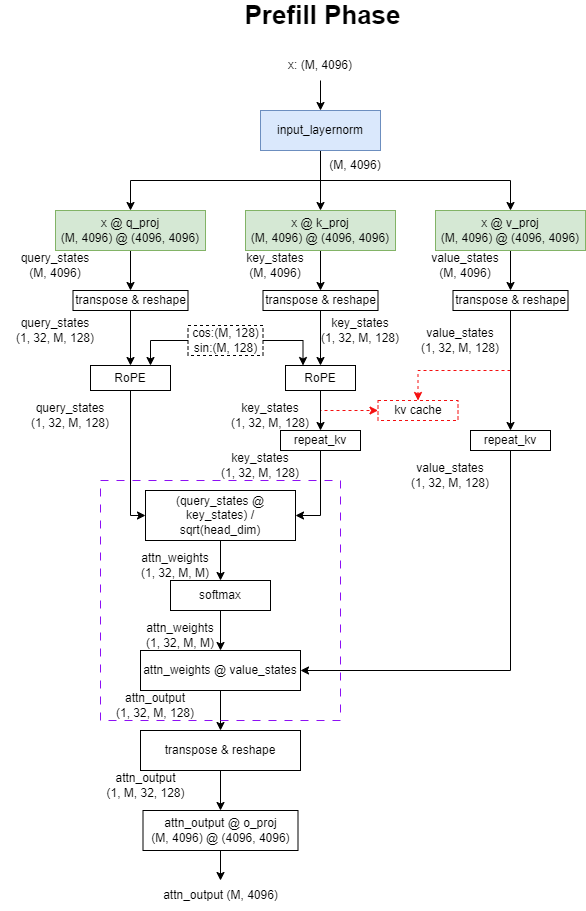

The diagram above was exported from draw.io. Its source (the exported page's mxGraphModel, read from the mxfile embedded in the PNG):
<mxGraphModel dx="1027" dy="989" grid="1" gridSize="10" guides="1" tooltips="1" connect="1" arrows="1" fold="1" page="1" pageScale="1" pageWidth="850" pageHeight="1100" math="0" shadow="0">
  <root>
    <mxCell id="0" />
    <mxCell id="1" parent="0" />
    <mxCell id="ybK0-YaQfSdRYVXVmPPV-9" style="edgeStyle=orthogonalEdgeStyle;rounded=0;orthogonalLoop=1;jettySize=auto;html=1;exitX=0.5;exitY=1;exitDx=0;exitDy=0;entryX=0.5;entryY=0;entryDx=0;entryDy=0;" edge="1" parent="1" source="ybK0-YaQfSdRYVXVmPPV-1" target="ybK0-YaQfSdRYVXVmPPV-7">
      <mxGeometry relative="1" as="geometry" />
    </mxCell>
    <mxCell id="ybK0-YaQfSdRYVXVmPPV-10" style="edgeStyle=orthogonalEdgeStyle;rounded=0;orthogonalLoop=1;jettySize=auto;html=1;exitX=0.5;exitY=1;exitDx=0;exitDy=0;entryX=0.5;entryY=0;entryDx=0;entryDy=0;" edge="1" parent="1" source="ybK0-YaQfSdRYVXVmPPV-1" target="ybK0-YaQfSdRYVXVmPPV-8">
      <mxGeometry relative="1" as="geometry" />
    </mxCell>
    <mxCell id="ybK0-YaQfSdRYVXVmPPV-11" style="edgeStyle=orthogonalEdgeStyle;rounded=0;orthogonalLoop=1;jettySize=auto;html=1;exitX=0.5;exitY=1;exitDx=0;exitDy=0;" edge="1" parent="1" source="ybK0-YaQfSdRYVXVmPPV-1" target="ybK0-YaQfSdRYVXVmPPV-6">
      <mxGeometry relative="1" as="geometry" />
    </mxCell>
    <mxCell id="ybK0-YaQfSdRYVXVmPPV-1" value="input_layernorm" style="rounded=0;whiteSpace=wrap;html=1;fillColor=#dae8fc;strokeColor=#6c8ebf;" vertex="1" parent="1">
      <mxGeometry x="345" y="180" width="120" height="40" as="geometry" />
    </mxCell>
    <mxCell id="ybK0-YaQfSdRYVXVmPPV-3" style="edgeStyle=orthogonalEdgeStyle;rounded=0;orthogonalLoop=1;jettySize=auto;html=1;exitX=0.5;exitY=1;exitDx=0;exitDy=0;entryX=0.5;entryY=0;entryDx=0;entryDy=0;" edge="1" parent="1" source="ybK0-YaQfSdRYVXVmPPV-2" target="ybK0-YaQfSdRYVXVmPPV-1">
      <mxGeometry relative="1" as="geometry" />
    </mxCell>
    <mxCell id="ybK0-YaQfSdRYVXVmPPV-2" value="x: (M, 4096)" style="text;html=1;strokeColor=none;fillColor=none;align=center;verticalAlign=middle;whiteSpace=wrap;rounded=0;" vertex="1" parent="1">
      <mxGeometry x="365" y="120" width="80" height="30" as="geometry" />
    </mxCell>
    <mxCell id="ybK0-YaQfSdRYVXVmPPV-66" style="edgeStyle=orthogonalEdgeStyle;rounded=0;orthogonalLoop=1;jettySize=auto;html=1;exitX=0.5;exitY=1;exitDx=0;exitDy=0;entryX=0.5;entryY=0;entryDx=0;entryDy=0;" edge="1" parent="1" source="ybK0-YaQfSdRYVXVmPPV-6" target="ybK0-YaQfSdRYVXVmPPV-64">
      <mxGeometry relative="1" as="geometry" />
    </mxCell>
    <mxCell id="ybK0-YaQfSdRYVXVmPPV-6" value="x @ v_proj&lt;br&gt;(M, 4096) @ (4096, 4096)" style="rounded=0;whiteSpace=wrap;html=1;fillColor=#d5e8d4;strokeColor=#82b366;" vertex="1" parent="1">
      <mxGeometry x="520" y="280" width="150" height="40" as="geometry" />
    </mxCell>
    <mxCell id="ybK0-YaQfSdRYVXVmPPV-60" style="edgeStyle=orthogonalEdgeStyle;rounded=0;orthogonalLoop=1;jettySize=auto;html=1;exitX=0.5;exitY=1;exitDx=0;exitDy=0;entryX=0.5;entryY=0;entryDx=0;entryDy=0;" edge="1" parent="1" source="ybK0-YaQfSdRYVXVmPPV-7" target="ybK0-YaQfSdRYVXVmPPV-58">
      <mxGeometry relative="1" as="geometry" />
    </mxCell>
    <mxCell id="ybK0-YaQfSdRYVXVmPPV-7" value="x @ k_proj&lt;br&gt;(M, 4096) @ (4096, 4096)" style="rounded=0;whiteSpace=wrap;html=1;fillColor=#d5e8d4;strokeColor=#82b366;" vertex="1" parent="1">
      <mxGeometry x="330" y="280" width="150" height="40" as="geometry" />
    </mxCell>
    <mxCell id="ybK0-YaQfSdRYVXVmPPV-57" style="edgeStyle=orthogonalEdgeStyle;rounded=0;orthogonalLoop=1;jettySize=auto;html=1;exitX=0.5;exitY=1;exitDx=0;exitDy=0;entryX=0.5;entryY=0;entryDx=0;entryDy=0;" edge="1" parent="1" source="ybK0-YaQfSdRYVXVmPPV-8" target="ybK0-YaQfSdRYVXVmPPV-56">
      <mxGeometry relative="1" as="geometry" />
    </mxCell>
    <mxCell id="ybK0-YaQfSdRYVXVmPPV-8" value="x @ q_proj&lt;br&gt;(M, 4096) @ (4096, 4096)" style="rounded=0;whiteSpace=wrap;html=1;fillColor=#d5e8d4;strokeColor=#82b366;" vertex="1" parent="1">
      <mxGeometry x="140" y="280" width="150" height="40" as="geometry" />
    </mxCell>
    <mxCell id="ybK0-YaQfSdRYVXVmPPV-12" value="(M, 4096)" style="text;html=1;strokeColor=none;fillColor=none;align=center;verticalAlign=middle;whiteSpace=wrap;rounded=0;" vertex="1" parent="1">
      <mxGeometry x="400" y="220" width="80" height="30" as="geometry" />
    </mxCell>
    <mxCell id="ybK0-YaQfSdRYVXVmPPV-40" style="edgeStyle=orthogonalEdgeStyle;rounded=0;orthogonalLoop=1;jettySize=auto;html=1;exitX=0.5;exitY=1;exitDx=0;exitDy=0;entryX=0;entryY=0.5;entryDx=0;entryDy=0;" edge="1" parent="1" source="ybK0-YaQfSdRYVXVmPPV-13" target="ybK0-YaQfSdRYVXVmPPV-38">
      <mxGeometry relative="1" as="geometry">
        <Array as="points">
          <mxPoint x="215" y="585" />
        </Array>
      </mxGeometry>
    </mxCell>
    <mxCell id="ybK0-YaQfSdRYVXVmPPV-13" value="RoPE" style="rounded=0;whiteSpace=wrap;html=1;" vertex="1" parent="1">
      <mxGeometry x="175" y="435" width="80" height="25" as="geometry" />
    </mxCell>
    <mxCell id="ybK0-YaQfSdRYVXVmPPV-14" value="query_states&lt;br&gt;(M, 4096)" style="text;html=1;strokeColor=none;fillColor=none;align=center;verticalAlign=middle;whiteSpace=wrap;rounded=0;" vertex="1" parent="1">
      <mxGeometry x="100" y="320" width="80" height="30" as="geometry" />
    </mxCell>
    <mxCell id="ybK0-YaQfSdRYVXVmPPV-15" value="key_states&lt;br&gt;(M, 4096)" style="text;html=1;strokeColor=none;fillColor=none;align=center;verticalAlign=middle;whiteSpace=wrap;rounded=0;" vertex="1" parent="1">
      <mxGeometry x="320" y="320" width="80" height="30" as="geometry" />
    </mxCell>
    <mxCell id="ybK0-YaQfSdRYVXVmPPV-16" value="value_states&lt;br&gt;(M, 4096)" style="text;html=1;strokeColor=none;fillColor=none;align=center;verticalAlign=middle;whiteSpace=wrap;rounded=0;" vertex="1" parent="1">
      <mxGeometry x="510" y="320" width="80" height="30" as="geometry" />
    </mxCell>
    <mxCell id="ybK0-YaQfSdRYVXVmPPV-41" style="edgeStyle=orthogonalEdgeStyle;rounded=0;orthogonalLoop=1;jettySize=auto;html=1;exitX=0.5;exitY=1;exitDx=0;exitDy=0;entryX=1;entryY=0.5;entryDx=0;entryDy=0;" edge="1" parent="1" source="ybK0-YaQfSdRYVXVmPPV-19" target="ybK0-YaQfSdRYVXVmPPV-38">
      <mxGeometry relative="1" as="geometry" />
    </mxCell>
    <mxCell id="ybK0-YaQfSdRYVXVmPPV-19" value="repeat_kv" style="rounded=0;whiteSpace=wrap;html=1;" vertex="1" parent="1">
      <mxGeometry x="365" y="500" width="80" height="20" as="geometry" />
    </mxCell>
    <mxCell id="ybK0-YaQfSdRYVXVmPPV-21" value="kv cache" style="rounded=0;whiteSpace=wrap;html=1;dashed=1;strokeColor=#f50f0f;" vertex="1" parent="1">
      <mxGeometry x="462.5" y="470" width="80" height="20" as="geometry" />
    </mxCell>
    <mxCell id="ybK0-YaQfSdRYVXVmPPV-27" style="edgeStyle=orthogonalEdgeStyle;rounded=0;orthogonalLoop=1;jettySize=auto;html=1;exitX=0.5;exitY=1;exitDx=0;exitDy=0;entryX=0;entryY=0.5;entryDx=0;entryDy=0;dashed=1;strokeColor=#f50f0f;" edge="1" parent="1" source="ybK0-YaQfSdRYVXVmPPV-24" target="ybK0-YaQfSdRYVXVmPPV-21">
      <mxGeometry relative="1" as="geometry" />
    </mxCell>
    <mxCell id="ybK0-YaQfSdRYVXVmPPV-31" style="edgeStyle=orthogonalEdgeStyle;rounded=0;orthogonalLoop=1;jettySize=auto;html=1;exitX=0.5;exitY=1;exitDx=0;exitDy=0;entryX=0.5;entryY=0;entryDx=0;entryDy=0;" edge="1" parent="1" source="ybK0-YaQfSdRYVXVmPPV-24" target="ybK0-YaQfSdRYVXVmPPV-19">
      <mxGeometry relative="1" as="geometry" />
    </mxCell>
    <mxCell id="ybK0-YaQfSdRYVXVmPPV-24" value="RoPE" style="rounded=0;whiteSpace=wrap;html=1;" vertex="1" parent="1">
      <mxGeometry x="370" y="435" width="70" height="25" as="geometry" />
    </mxCell>
    <mxCell id="ybK0-YaQfSdRYVXVmPPV-55" style="edgeStyle=orthogonalEdgeStyle;rounded=0;orthogonalLoop=1;jettySize=auto;html=1;exitX=0.5;exitY=1;exitDx=0;exitDy=0;entryX=1;entryY=0.5;entryDx=0;entryDy=0;" edge="1" parent="1" source="ybK0-YaQfSdRYVXVmPPV-29" target="ybK0-YaQfSdRYVXVmPPV-44">
      <mxGeometry relative="1" as="geometry" />
    </mxCell>
    <mxCell id="ybK0-YaQfSdRYVXVmPPV-29" value="repeat_kv" style="rounded=0;whiteSpace=wrap;html=1;" vertex="1" parent="1">
      <mxGeometry x="555" y="500" width="80" height="20" as="geometry" />
    </mxCell>
    <mxCell id="ybK0-YaQfSdRYVXVmPPV-45" style="edgeStyle=orthogonalEdgeStyle;rounded=0;orthogonalLoop=1;jettySize=auto;html=1;exitX=0.5;exitY=1;exitDx=0;exitDy=0;entryX=0.5;entryY=0;entryDx=0;entryDy=0;" edge="1" parent="1" source="ybK0-YaQfSdRYVXVmPPV-38" target="ybK0-YaQfSdRYVXVmPPV-43">
      <mxGeometry relative="1" as="geometry" />
    </mxCell>
    <mxCell id="ybK0-YaQfSdRYVXVmPPV-38" value="(query_states @ key_states) / sqrt(head_dim)" style="rounded=0;whiteSpace=wrap;html=1;" vertex="1" parent="1">
      <mxGeometry x="230" y="560" width="150" height="50" as="geometry" />
    </mxCell>
    <mxCell id="ybK0-YaQfSdRYVXVmPPV-46" style="edgeStyle=orthogonalEdgeStyle;rounded=0;orthogonalLoop=1;jettySize=auto;html=1;exitX=0.5;exitY=1;exitDx=0;exitDy=0;" edge="1" parent="1" source="ybK0-YaQfSdRYVXVmPPV-43" target="ybK0-YaQfSdRYVXVmPPV-44">
      <mxGeometry relative="1" as="geometry" />
    </mxCell>
    <mxCell id="ybK0-YaQfSdRYVXVmPPV-43" value="softmax" style="rounded=0;whiteSpace=wrap;html=1;" vertex="1" parent="1">
      <mxGeometry x="255" y="650" width="100" height="30" as="geometry" />
    </mxCell>
    <mxCell id="ybK0-YaQfSdRYVXVmPPV-51" style="edgeStyle=orthogonalEdgeStyle;rounded=0;orthogonalLoop=1;jettySize=auto;html=1;exitX=0.5;exitY=1;exitDx=0;exitDy=0;entryX=0.5;entryY=0;entryDx=0;entryDy=0;" edge="1" parent="1" source="ybK0-YaQfSdRYVXVmPPV-44" target="ybK0-YaQfSdRYVXVmPPV-50">
      <mxGeometry relative="1" as="geometry" />
    </mxCell>
    <mxCell id="ybK0-YaQfSdRYVXVmPPV-44" value="attn_weights @ value_states" style="rounded=0;whiteSpace=wrap;html=1;" vertex="1" parent="1">
      <mxGeometry x="225" y="720" width="160" height="40" as="geometry" />
    </mxCell>
    <mxCell id="ybK0-YaQfSdRYVXVmPPV-47" value="attn_output&lt;br&gt;(1, 32, M, 128)" style="text;html=1;strokeColor=none;fillColor=none;align=center;verticalAlign=middle;whiteSpace=wrap;rounded=0;" vertex="1" parent="1">
      <mxGeometry x="190" y="760" width="100" height="30" as="geometry" />
    </mxCell>
    <mxCell id="ybK0-YaQfSdRYVXVmPPV-79" style="edgeStyle=orthogonalEdgeStyle;rounded=0;orthogonalLoop=1;jettySize=auto;html=1;exitX=0.5;exitY=1;exitDx=0;exitDy=0;entryX=0.5;entryY=0;entryDx=0;entryDy=0;" edge="1" parent="1" source="ybK0-YaQfSdRYVXVmPPV-50" target="ybK0-YaQfSdRYVXVmPPV-53">
      <mxGeometry relative="1" as="geometry" />
    </mxCell>
    <mxCell id="ybK0-YaQfSdRYVXVmPPV-50" value="transpose &amp;amp; reshape" style="rounded=0;whiteSpace=wrap;html=1;" vertex="1" parent="1">
      <mxGeometry x="225" y="800" width="160" height="40" as="geometry" />
    </mxCell>
    <mxCell id="ybK0-YaQfSdRYVXVmPPV-80" style="edgeStyle=orthogonalEdgeStyle;rounded=0;orthogonalLoop=1;jettySize=auto;html=1;exitX=0.5;exitY=1;exitDx=0;exitDy=0;entryX=0.5;entryY=0;entryDx=0;entryDy=0;" edge="1" parent="1" source="ybK0-YaQfSdRYVXVmPPV-53" target="ybK0-YaQfSdRYVXVmPPV-54">
      <mxGeometry relative="1" as="geometry" />
    </mxCell>
    <mxCell id="ybK0-YaQfSdRYVXVmPPV-53" value="attn_output @ o_proj&lt;br&gt;(M, 4096) @ (4096, 4096)" style="rounded=0;whiteSpace=wrap;html=1;" vertex="1" parent="1">
      <mxGeometry x="227.5" y="880" width="155" height="40" as="geometry" />
    </mxCell>
    <mxCell id="ybK0-YaQfSdRYVXVmPPV-54" value="attn_output (M, 4096)" style="text;html=1;strokeColor=none;fillColor=none;align=center;verticalAlign=middle;whiteSpace=wrap;rounded=0;" vertex="1" parent="1">
      <mxGeometry x="232.5" y="950" width="145" height="30" as="geometry" />
    </mxCell>
    <mxCell id="ybK0-YaQfSdRYVXVmPPV-68" style="edgeStyle=orthogonalEdgeStyle;rounded=0;orthogonalLoop=1;jettySize=auto;html=1;exitX=0.5;exitY=1;exitDx=0;exitDy=0;entryX=0.5;entryY=0;entryDx=0;entryDy=0;" edge="1" parent="1" source="ybK0-YaQfSdRYVXVmPPV-56" target="ybK0-YaQfSdRYVXVmPPV-13">
      <mxGeometry relative="1" as="geometry" />
    </mxCell>
    <mxCell id="ybK0-YaQfSdRYVXVmPPV-56" value="transpose &amp;amp; reshape" style="rounded=0;whiteSpace=wrap;html=1;" vertex="1" parent="1">
      <mxGeometry x="157.5" y="360" width="115" height="20" as="geometry" />
    </mxCell>
    <mxCell id="ybK0-YaQfSdRYVXVmPPV-70" style="edgeStyle=orthogonalEdgeStyle;rounded=0;orthogonalLoop=1;jettySize=auto;html=1;exitX=0.5;exitY=1;exitDx=0;exitDy=0;entryX=0.5;entryY=0;entryDx=0;entryDy=0;" edge="1" parent="1" source="ybK0-YaQfSdRYVXVmPPV-58" target="ybK0-YaQfSdRYVXVmPPV-24">
      <mxGeometry relative="1" as="geometry" />
    </mxCell>
    <mxCell id="ybK0-YaQfSdRYVXVmPPV-58" value="transpose &amp;amp; reshape" style="rounded=0;whiteSpace=wrap;html=1;" vertex="1" parent="1">
      <mxGeometry x="347.5" y="360" width="115" height="20" as="geometry" />
    </mxCell>
    <mxCell id="ybK0-YaQfSdRYVXVmPPV-61" value="query_states&lt;br&gt;(1, 32, M, 128)" style="text;html=1;strokeColor=none;fillColor=none;align=center;verticalAlign=middle;whiteSpace=wrap;rounded=0;" vertex="1" parent="1">
      <mxGeometry x="85" y="385" width="110" height="30" as="geometry" />
    </mxCell>
    <mxCell id="ybK0-YaQfSdRYVXVmPPV-62" value="key_states&lt;br&gt;(1, 32, M, 128)" style="text;html=1;strokeColor=none;fillColor=none;align=center;verticalAlign=middle;whiteSpace=wrap;rounded=0;" vertex="1" parent="1">
      <mxGeometry x="390" y="385" width="110" height="30" as="geometry" />
    </mxCell>
    <mxCell id="ybK0-YaQfSdRYVXVmPPV-72" style="edgeStyle=orthogonalEdgeStyle;rounded=0;orthogonalLoop=1;jettySize=auto;html=1;exitX=0.5;exitY=1;exitDx=0;exitDy=0;entryX=0.5;entryY=0;entryDx=0;entryDy=0;dashed=1;strokeColor=#f50f0f;" edge="1" parent="1" source="ybK0-YaQfSdRYVXVmPPV-64" target="ybK0-YaQfSdRYVXVmPPV-21">
      <mxGeometry relative="1" as="geometry">
        <Array as="points">
          <mxPoint x="595" y="440" />
          <mxPoint x="503" y="440" />
        </Array>
      </mxGeometry>
    </mxCell>
    <mxCell id="ybK0-YaQfSdRYVXVmPPV-73" style="edgeStyle=orthogonalEdgeStyle;rounded=0;orthogonalLoop=1;jettySize=auto;html=1;exitX=0.5;exitY=1;exitDx=0;exitDy=0;entryX=0.5;entryY=0;entryDx=0;entryDy=0;" edge="1" parent="1" source="ybK0-YaQfSdRYVXVmPPV-64" target="ybK0-YaQfSdRYVXVmPPV-29">
      <mxGeometry relative="1" as="geometry" />
    </mxCell>
    <mxCell id="ybK0-YaQfSdRYVXVmPPV-64" value="transpose &amp;amp; reshape" style="rounded=0;whiteSpace=wrap;html=1;" vertex="1" parent="1">
      <mxGeometry x="537.5" y="360" width="115" height="20" as="geometry" />
    </mxCell>
    <mxCell id="ybK0-YaQfSdRYVXVmPPV-67" value="value_states&lt;br&gt;(1, 32, M, 128)" style="text;html=1;strokeColor=none;fillColor=none;align=center;verticalAlign=middle;whiteSpace=wrap;rounded=0;" vertex="1" parent="1">
      <mxGeometry x="490" y="530" width="90" height="30" as="geometry" />
    </mxCell>
    <mxCell id="ybK0-YaQfSdRYVXVmPPV-69" value="query_states&lt;br&gt;(1, 32, M, 128)" style="text;html=1;strokeColor=none;fillColor=none;align=center;verticalAlign=middle;whiteSpace=wrap;rounded=0;" vertex="1" parent="1">
      <mxGeometry x="100" y="470" width="110" height="30" as="geometry" />
    </mxCell>
    <mxCell id="ybK0-YaQfSdRYVXVmPPV-71" value="key_states&lt;br&gt;(1, 32, M, 128)" style="text;html=1;strokeColor=none;fillColor=none;align=center;verticalAlign=middle;whiteSpace=wrap;rounded=0;" vertex="1" parent="1">
      <mxGeometry x="300" y="470" width="110" height="30" as="geometry" />
    </mxCell>
    <mxCell id="ybK0-YaQfSdRYVXVmPPV-74" value="key_states&lt;br&gt;(1, 32, M, 128)" style="text;html=1;strokeColor=none;fillColor=none;align=center;verticalAlign=middle;whiteSpace=wrap;rounded=0;" vertex="1" parent="1">
      <mxGeometry x="290" y="520" width="110" height="30" as="geometry" />
    </mxCell>
    <mxCell id="ybK0-YaQfSdRYVXVmPPV-75" value="value_states&lt;br&gt;(1, 32, M, 128)" style="text;html=1;strokeColor=none;fillColor=none;align=center;verticalAlign=middle;whiteSpace=wrap;rounded=0;" vertex="1" parent="1">
      <mxGeometry x="500" y="395" width="90" height="30" as="geometry" />
    </mxCell>
    <mxCell id="ybK0-YaQfSdRYVXVmPPV-76" value="attn_weights&lt;br&gt;(1, 32, M, M)" style="text;html=1;strokeColor=none;fillColor=none;align=center;verticalAlign=middle;whiteSpace=wrap;rounded=0;" vertex="1" parent="1">
      <mxGeometry x="220" y="620" width="80" height="30" as="geometry" />
    </mxCell>
    <mxCell id="ybK0-YaQfSdRYVXVmPPV-77" value="attn_weights&lt;br&gt;(1, 32, M, M)" style="text;html=1;strokeColor=none;fillColor=none;align=center;verticalAlign=middle;whiteSpace=wrap;rounded=0;" vertex="1" parent="1">
      <mxGeometry x="225" y="690" width="80" height="30" as="geometry" />
    </mxCell>
    <mxCell id="ybK0-YaQfSdRYVXVmPPV-78" value="attn_output&lt;br&gt;(1, M, 32, 128)" style="text;html=1;strokeColor=none;fillColor=none;align=center;verticalAlign=middle;whiteSpace=wrap;rounded=0;" vertex="1" parent="1">
      <mxGeometry x="187.5" y="840" width="85" height="30" as="geometry" />
    </mxCell>
    <mxCell id="ybK0-YaQfSdRYVXVmPPV-193" style="edgeStyle=orthogonalEdgeStyle;rounded=0;orthogonalLoop=1;jettySize=auto;html=1;exitX=0;exitY=0.5;exitDx=0;exitDy=0;entryX=0.75;entryY=0;entryDx=0;entryDy=0;" edge="1" parent="1" source="ybK0-YaQfSdRYVXVmPPV-191" target="ybK0-YaQfSdRYVXVmPPV-13">
      <mxGeometry relative="1" as="geometry" />
    </mxCell>
    <mxCell id="ybK0-YaQfSdRYVXVmPPV-194" style="edgeStyle=orthogonalEdgeStyle;rounded=0;orthogonalLoop=1;jettySize=auto;html=1;exitX=1;exitY=0.5;exitDx=0;exitDy=0;entryX=0.25;entryY=0;entryDx=0;entryDy=0;" edge="1" parent="1" source="ybK0-YaQfSdRYVXVmPPV-191" target="ybK0-YaQfSdRYVXVmPPV-24">
      <mxGeometry relative="1" as="geometry" />
    </mxCell>
    <mxCell id="ybK0-YaQfSdRYVXVmPPV-191" value="cos:(M, 128)&lt;br&gt;sin:(M, 128)" style="text;html=1;strokeColor=default;fillColor=none;align=center;verticalAlign=middle;whiteSpace=wrap;rounded=0;dashed=1;" vertex="1" parent="1">
      <mxGeometry x="272.5" y="395" width="75" height="30" as="geometry" />
    </mxCell>
    <mxCell id="ybK0-YaQfSdRYVXVmPPV-200" value="" style="rounded=0;whiteSpace=wrap;html=1;fillColor=none;dashed=1;dashPattern=8 8;strokeColor=#8d10f4;" vertex="1" parent="1">
      <mxGeometry x="185" y="550" width="240" height="240" as="geometry" />
    </mxCell>
    <mxCell id="ybK0-YaQfSdRYVXVmPPV-203" value="&lt;font style=&quot;font-size: 26px;&quot;&gt;&lt;b&gt;Prefill Phase&lt;/b&gt;&lt;/font&gt;" style="text;html=1;strokeColor=none;fillColor=none;align=center;verticalAlign=middle;whiteSpace=wrap;rounded=0;" vertex="1" parent="1">
      <mxGeometry x="290" y="70" width="235" height="30" as="geometry" />
    </mxCell>
  </root>
</mxGraphModel>